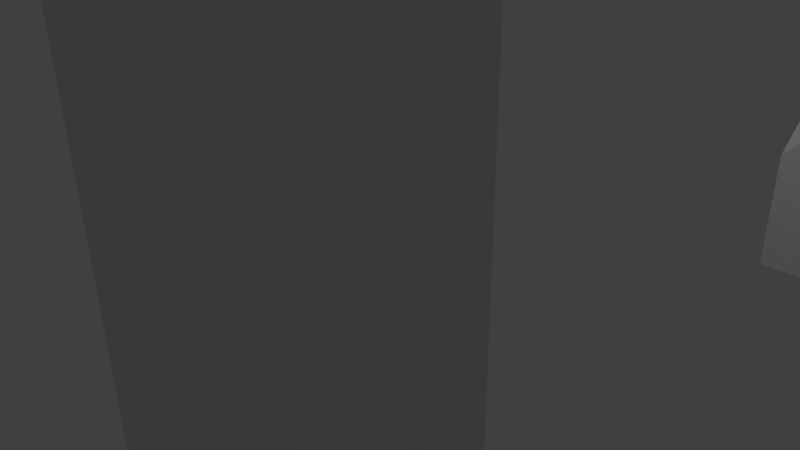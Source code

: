 # Source: Toit.blend  (saved by Blender 2.75.0; exported with 4.5.12 LTS)
import bpy
from mathutils import Matrix  # noqa: F401  (used for matrix-valued properties, if any)

bpy.ops.wm.read_factory_settings(use_empty=True)
scene = bpy.context.scene
scene.name = 'Scene'

# ---- collections
col_collection_1 = bpy.data.collections.new('Collection 1'); scene.collection.children.link(col_collection_1)

# ---- materials (node trees are filled in below, after node groups)
mat_material = bpy.data.materials.new('Material')
mat_material.alpha_threshold = 0.0
mat_material.use_transparent_shadow = False
mat_material.roughness = 0.5
mat_material.line_color = (0.0, 0.0, 0.0, 1.0)

# ---- material node trees

# ---- world
world_world = bpy.data.worlds.new('World'); scene.world = world_world
world_world.color = (0.05088, 0.05088, 0.05088)
world_world.use_sun_shadow = False
world_world.sun_shadow_jitter_overblur = 0.0
world_world.cycles.sampling_method = 'MANUAL'
world_world.cycles.sample_map_resolution = 256

# ---- cameras
cam_camera = bpy.data.cameras.new('Camera')
cam_camera.clip_end = 100.0
cam_camera.lens = 35.0
cam_camera.sensor_width = 32.0
cam_camera.sensor_height = 18.0
cam_camera.ortho_scale = 7.314
cam_camera.dof.focus_distance = 0.0
cam_camera.dof.aperture_fstop = 128.0

# ---- lights
light_lamp = bpy.data.lights.new('Lamp', 'POINT')
light_lamp.transmission_factor = 0.0
light_lamp.cutoff_distance = 30.0
light_lamp.energy = 100.0
light_lamp.shadow_buffer_clip_start = 1.001
light_lamp.shadow_soft_size = 0.1
light_lamp.shadow_maximum_resolution = 0.006
light_lamp.use_absolute_resolution = True
light_lamp.cycles.use_multiple_importance_sampling = False

# ---- meshes
me_cube = bpy.data.meshes.new('Cube')
me_cube.from_pydata([(5.0, 5.0, 7.375), (5.0, -5.0, 7.375), (-5.0, -5.0, 7.375), (-5.0, 5.0, 7.375), (5.0, 5.0, 8.0), (5.0, -5.0, 8.0), (-5.0, -5.0, 8.0), (-5.0, 5.0, 8.0), (5.0, 3.571, 7.375), (5.0, 2.143, 7.375), (5.0, 0.7143, 7.375), (5.0, -0.7143, 7.375), (5.0, -2.143, 7.375), (5.0, -3.571, 7.375), (3.571, 5.0, 7.375), (2.143, 5.0, 7.375), (0.7143, 5.0, 7.375), (-0.7143, 5.0, 7.375), (-2.143, 5.0, 7.375), (-3.571, 5.0, 7.375), (3.571, -5.0, 7.375), (2.143, -5.0, 7.375), (0.7143, -5.0, 7.375), (-0.7143, -5.0, 7.375), (-2.143, -5.0, 7.375), (-3.571, -5.0, 7.375), (-5.0, -3.571, 7.375), (-5.0, -2.143, 7.375), (-5.0, -0.7143, 7.375), (-5.0, 0.7143, 7.375), (-5.0, 2.143, 7.375), (-5.0, 3.571, 7.375), (3.482, 3.482, 7.375), (2.143, 3.571, 7.375), (0.9286, 4.643, 7.375), (-0.9286, 4.643, 7.375), (-2.143, 3.571, 7.375), (-3.482, 3.482, 7.375), (3.571, 2.143, 7.375), (2.143, 2.143, 7.725), (0.7143, 2.143, 7.725), (-0.7143, 2.143, 7.725), (-2.143, 2.143, 7.725), (-3.571, 2.143, 7.375), (4.643, 0.9286, 7.375), (2.143, 0.7143, 7.725), (0.7143, 0.7143, 7.9), (-0.7143, 0.7143, 7.9), (-2.143, 0.7143, 7.725), (-4.643, 0.9286, 7.375), (4.643, -0.9286, 7.375), (2.143, -0.7143, 7.725), (0.7143, -0.7143, 7.9), (-0.7143, -0.7143, 7.9), (-2.143, -0.7143, 7.725), (-4.643, -0.9286, 7.375), (3.571, -2.143, 7.375), (2.143, -2.143, 7.725), (0.7143, -2.143, 7.725), (-0.7143, -2.143, 7.725), (-2.143, -2.143, 7.725), (-3.571, -2.143, 7.375), (3.482, -3.482, 7.375), (2.143, -3.571, 7.375), (0.9286, -4.643, 7.375), (-0.9286, -4.643, 7.375), (-2.143, -3.571, 7.375), (-3.482, -3.482, 7.375), (4.198, 5.141, 0.2204), (5.0, -3.571, 5.875), (4.5, -4.5, 5.875), (-3.571, 5.0, 5.875), (-4.5, 4.5, 5.875), (-3.571, -5.0, 5.875), (-4.5, -4.5, 5.875), (-5.0, 3.571, 5.875), (4.5, 4.5, 5.875), (5.0, 3.571, 5.875), (3.571, 5.0, 5.875), (3.571, -5.0, 5.875), (-5.0, -3.571, 5.875), (-3.83, 3.83, 5.875), (3.83, 3.83, 5.875), (-3.83, -3.83, 5.875), (3.83, -3.83, 5.875), (5.0, -3.571, 4.375), (5.0, -5.0, 4.375), (-3.571, 5.0, 4.375), (-5.0, 5.0, 4.375), (-3.571, -5.0, 4.375), (-5.0, -5.0, 4.375), (-5.0, 3.571, 4.375), (5.0, 5.0, 4.375), (5.0, 3.571, 4.375), (3.571, 5.0, 4.375), (3.571, -5.0, 4.375), (-5.0, -3.571, 4.375), (-3.482, 3.482, 4.375), (3.482, 3.482, 4.375), (-3.482, -3.482, 4.375), (3.482, -3.482, 4.375), (5.0, -3.571, 2.875), (4.5, -4.5, 2.875), (-3.571, 5.0, 2.875), (-4.5, 4.5, 2.875), (-3.571, -5.0, 2.875), (-4.5, -4.5, 2.875), (-5.0, 3.571, 2.875), (4.5, 4.5, 2.875), (5.0, 3.571, 2.875), (3.571, 5.0, 2.875), (3.571, -5.0, 2.875), (-5.0, -3.571, 2.875), (-3.83, 3.83, 2.875), (3.83, 3.83, 2.875), (-3.83, -3.83, 2.875), (3.83, -3.83, 2.875), (5.0, -3.571, 1.375), (5.0, -5.0, 1.375), (-3.571, 5.0, 1.375), (-5.0, 5.0, 1.375), (-3.571, -5.0, 1.375), (-5.0, -5.0, 1.375), (-5.0, 3.571, 1.375), (5.0, 5.0, 1.375), (5.0, 3.571, 1.375), (3.571, 5.0, 1.375), (3.571, -5.0, 1.375), (-5.0, -3.571, 1.375), (-3.482, 3.482, 1.375), (3.482, 3.482, 1.375), (-3.482, -3.482, 1.375), (3.482, -3.482, 1.375), (5.0, -3.571, -0.125), (5.0, -5.0, -0.125), (-3.571, 5.0, -0.125), (-5.0, 5.0, -0.125), (-3.571, -5.0, -0.125), (-5.0, -5.0, -0.125), (-5.0, 3.571, -0.125), (5.0, 5.0, -0.125), (5.0, 3.571, -0.125), (3.571, 5.0, -0.125), (3.571, -5.0, -0.125), (-5.0, -3.571, -0.125), (-3.482, 3.482, -0.125), (3.482, 3.482, -0.125), (-3.482, -3.482, -0.125), (3.482, -3.482, -0.125)], [(14, 68)], [(4, 7, 6, 5), (0, 4, 5, 1, 13, 12, 11, 10, 9, 8), (1, 5, 6, 2, 25, 24, 23, 22, 21, 20), (2, 6, 7, 3, 31, 30, 29, 28, 27, 26), (4, 0, 14, 15, 16, 17, 18, 19, 3, 7), (37, 43, 30, 31), (43, 49, 29, 30), (55, 61, 27, 28), (61, 67, 26, 27), (14, 32, 33, 15), (15, 33, 34, 16), (17, 35, 36, 18), (18, 36, 37, 19), (8, 9, 38, 32), (32, 38, 39, 33), (33, 39, 40, 34), (34, 40, 41, 35), (35, 41, 42, 36), (36, 42, 43, 37), (9, 10, 44, 38), (38, 44, 45, 39), (39, 45, 46, 40), (40, 46, 47, 41), (41, 47, 48, 42), (42, 48, 49, 43), (10, 11, 50, 44), (44, 50, 51, 45), (45, 51, 52, 46), (46, 52, 53, 47), (47, 53, 54, 48), (48, 54, 55, 49), (11, 12, 56, 50), (50, 56, 57, 51), (51, 57, 58, 52), (52, 58, 59, 53), (53, 59, 60, 54), (54, 60, 61, 55), (12, 13, 62, 56), (56, 62, 63, 57), (57, 63, 64, 58), (58, 64, 65, 59), (59, 65, 66, 60), (60, 66, 67, 61), (62, 20, 21, 63), (63, 21, 22, 64), (65, 23, 24, 66), (66, 24, 25, 67), (19, 37, 81, 71), (62, 13, 69, 84), (32, 14, 78, 82), (67, 25, 73, 83), (79, 84, 100, 95), (81, 75, 91, 97), (75, 72, 88, 91), (83, 73, 89, 99), (8, 32, 82, 77), (25, 2, 74, 73), (26, 67, 83, 80), (2, 26, 80, 74), (37, 31, 75, 81), (14, 0, 76, 78), (3, 19, 71, 72), (1, 20, 79, 70), (20, 62, 84, 79), (0, 8, 77, 76), (13, 1, 70, 69), (31, 3, 72, 75), (92, 93, 109, 108), (100, 85, 101, 116), (94, 92, 108, 110), (86, 95, 111, 102), (71, 81, 97, 87), (73, 74, 90, 89), (72, 71, 87, 88), (74, 80, 96, 90), (82, 78, 94, 98), (69, 70, 86, 85), (70, 79, 95, 86), (78, 76, 92, 94), (84, 69, 85, 100), (76, 77, 93, 92), (80, 83, 99, 96), (77, 82, 98, 93), (106, 112, 128, 122), (104, 103, 119, 120), (105, 106, 122, 121), (103, 113, 129, 119), (96, 99, 115, 112), (93, 98, 114, 109), (99, 89, 105, 115), (91, 88, 104, 107), (97, 91, 107, 113), (95, 100, 116, 111), (87, 97, 113, 103), (89, 90, 106, 105), (88, 87, 103, 104), (90, 96, 112, 106), (98, 94, 110, 114), (85, 86, 102, 101), (131, 121, 137, 147), (125, 130, 146, 141), (128, 131, 147, 144), (124, 125, 141, 140), (114, 110, 126, 130), (101, 102, 118, 117), (102, 111, 127, 118), (110, 108, 124, 126), (116, 101, 117, 132), (108, 109, 125, 124), (112, 115, 131, 128), (109, 114, 130, 125), (115, 105, 121, 131), (107, 104, 120, 123), (113, 107, 123, 129), (111, 116, 132, 127), (140, 141, 146, 142), (136, 135, 145, 139), (138, 144, 147, 137), (133, 134, 143, 148), (123, 120, 136, 139), (129, 123, 139, 145), (127, 132, 148, 143), (119, 129, 145, 135), (121, 122, 138, 137), (120, 119, 135, 136), (122, 128, 144, 138), (130, 126, 142, 146), (117, 118, 134, 133), (118, 127, 143, 134), (126, 124, 140, 142), (132, 117, 133, 148), (17, 16, 34, 35), (23, 65, 64, 22), (29, 49, 55, 28)])
me_cube.materials.append(mat_material)
me_cube.use_remesh_preserve_volume = False
me_cube.use_remesh_preserve_attributes = False
me_cube.use_mirror_vertex_groups = False
me_cube.update()

# ---- objects
ob_cube = bpy.data.objects.new('Cube', me_cube)
ob_lamp = bpy.data.objects.new('Lamp', light_lamp)
ob_camera = bpy.data.objects.new('Camera', cam_camera)

# ---- transforms, parenting, visibility, modifiers, constraints
ob_cube.location = (0.0, 0.0, 0.0)
ob_cube.lock_rotations_4d = False
ob_cube.empty_display_type = 'ARROWS'
ob_cube.lineart.crease_threshold = 0.0
ob_lamp.location = (4.076, 1.005, 5.904)
ob_lamp.rotation_euler = (0.6503, 0.05522, 1.866)
ob_lamp.lock_rotations_4d = False
ob_lamp.empty_display_type = 'ARROWS'
ob_lamp.color = (0.0, 0.0, 0.0, 0.0)
ob_lamp.lineart.crease_threshold = 0.0
ob_camera.location = (7.481, -6.508, 5.344)
ob_camera.rotation_euler = (1.109, 0.01082, 0.8149)
ob_camera.lock_rotations_4d = False
ob_camera.empty_display_type = 'ARROWS'
ob_camera.color = (0.0, 0.0, 0.0, 0.0)
ob_camera.display_type = 'WIRE'
ob_camera.lineart.crease_threshold = 0.0

# ---- collection membership
col_collection_1.objects.link(ob_cube)
col_collection_1.objects.link(ob_lamp)
col_collection_1.objects.link(ob_camera)

# ---- scene / render settings (as saved in the file)
scene.camera = ob_camera
scene.frame_start = 1; scene.frame_end = 250; scene.frame_set(2)
scene.render.engine = 'BLENDER_EEVEE_NEXT'
scene.render.resolution_percentage = 50
scene.render.dither_intensity = 0.0
scene.cycles.use_denoising = False
scene.cycles.samples = 10
scene.cycles.sampling_pattern = 'TABULATED_SOBOL'
scene.cycles.light_sampling_threshold = 0.0
scene.cycles.use_adaptive_sampling = False
scene.cycles.use_light_tree = False
scene.cycles.blur_glossy = 0.0
scene.cycles.pixel_filter_type = 'GAUSSIAN'
scene.cycles.sample_clamp_indirect = 0.0
scene.view_settings.view_transform = 'Standard'
bpy.context.view_layer.update()
